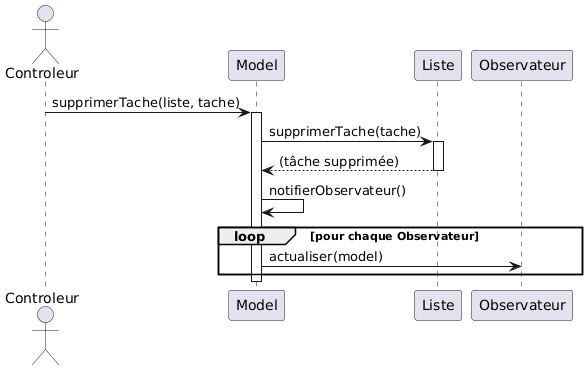

The diagram above was rendered by PlantUML. Its source (embedded in the PNG):
@startuml
actor Controleur

Controleur -> Model : supprimerTache(liste, tache)

activate Model
Model -> Liste : supprimerTache(tache)
activate Liste
Liste --> Model : (tâche supprimée)
deactivate Liste

Model -> Model : notifierObservateur()
loop pour chaque Observateur
    Model -> Observateur : actualiser(model)
end
deactivate Model
@enduml